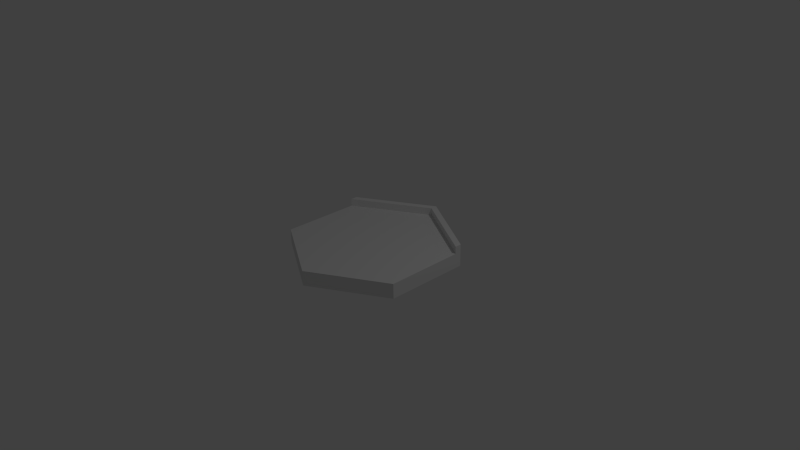 # Source: hexagonTop.blend  (saved by Blender 2.76.0; exported with 4.5.12 LTS)
import bpy
from mathutils import Matrix  # noqa: F401  (used for matrix-valued properties, if any)

bpy.ops.wm.read_factory_settings(use_empty=True)
scene = bpy.context.scene
scene.name = 'Scene'

# ---- collections
col_collection_1 = bpy.data.collections.new('Collection 1'); scene.collection.children.link(col_collection_1)

# ---- world
world_world = bpy.data.worlds.new('World'); scene.world = world_world
world_world.color = (0.05088, 0.05088, 0.05088)
world_world.use_sun_shadow = False
world_world.sun_shadow_jitter_overblur = 0.0
world_world.cycles.sampling_method = 'MANUAL'
world_world.cycles.sample_map_resolution = 256

# ---- cameras
cam_camera = bpy.data.cameras.new('Camera')
cam_camera.clip_end = 100.0
cam_camera.lens = 35.0
cam_camera.sensor_width = 32.0
cam_camera.sensor_height = 18.0
cam_camera.ortho_scale = 7.314
cam_camera.dof.focus_distance = 0.0
cam_camera.dof.aperture_fstop = 128.0

# ---- lights
light_lamp = bpy.data.lights.new('Lamp', 'POINT')
light_lamp.transmission_factor = 0.0
light_lamp.cutoff_distance = 30.0
light_lamp.energy = 100.0
light_lamp.shadow_buffer_clip_start = 1.001
light_lamp.shadow_soft_size = 0.1
light_lamp.shadow_maximum_resolution = 0.006
light_lamp.use_absolute_resolution = True
light_lamp.cycles.use_multiple_importance_sampling = False

# ---- meshes
me_circle_001 = bpy.data.meshes.new('Circle.001')
me_circle_001.from_pydata([(0.0, 0.0, 0.0), (0.0, 1.14, 0.0), (-0.9873, 0.57, 0.0), (-0.9873, -0.57, 0.0), (9.966e-08, -1.14, 0.0), (0.9873, -0.57, 0.0), (0.9873, 0.57, 0.0), (-0.9873, 0.57, 0.2), (0.0, 1.14, 0.2), (0.0, 0.0, 0.2), (-0.9873, -0.57, 0.2), (9.966e-08, -1.14, 0.2), (0.9873, -0.57, 0.2), (0.9873, 0.57, 0.2), (-0.9096, 0.5252, 0.2), (0.0, 1.05, 0.2), (-0.9096, -0.5252, 0.2), (9.182e-08, -1.05, 0.2), (0.9096, -0.5252, 0.2), (0.9096, 0.5252, 0.2), (0.07357, 1.098, 0.2), (0.9098, 0.6147, 0.2), (0.9873, -0.4777, 0.2), (0.9873, 0.4809, 0.2), (0.9873, 0.4809, 0.2), (0.07679, -1.096, 0.2), (0.9102, -0.6145, 0.2), (-0.9096, -0.6148, 0.2), (-0.08243, -1.092, 0.2), (-0.9873, -0.4822, 0.2), (-0.9873, 0.4757, 0.2), (-0.9083, 0.6156, 0.2), (-0.07964, 1.094, 0.2), (-0.07964, 1.094, 0.3), (2.858e-09, 1.14, 0.3), (2.858e-09, 1.05, 0.3), (-0.9873, 0.4757, 0.3), (-0.9873, 0.57, 0.3), (0.9098, 0.6147, 0.3), (0.9873, 0.57, 0.3), (-0.9096, 0.5252, 0.3), (0.9096, 0.5252, 0.3), (0.07357, 1.098, 0.3), (0.9873, 0.4809, 0.3), (-0.9083, 0.6156, 0.3)], [(15, 20), (19, 21), (19, 23), (23, 24), (18, 22), (18, 26), (17, 25), (17, 28), (16, 27), (16, 29), (14, 30), (14, 31), (15, 32)], [(0, 2, 1), (0, 3, 2), (0, 4, 3), (0, 5, 4), (0, 6, 5), (0, 1, 6), (21, 20, 42, 38), (16, 29, 10), (17, 28, 11), (18, 26, 12), (18, 12, 22), (23, 13, 39, 43), (6, 1, 8, 20, 21, 13), (1, 2, 7, 31, 32, 8), (5, 6, 13, 23, 22, 12), (4, 5, 12, 26, 25, 11), (3, 4, 11, 28, 27, 10), (2, 3, 10, 29, 30, 7), (9, 19, 15), (9, 18, 19), (9, 17, 18), (9, 16, 17), (9, 14, 16), (9, 15, 14), (32, 31, 44, 33), (19, 18, 22, 23), (13, 21, 38, 39), (30, 14, 40, 36), (15, 19, 41, 35), (8, 32, 33, 34), (31, 7, 37, 44), (16, 14, 30, 29), (16, 10, 27), (17, 16, 27, 28), (17, 11, 25), (18, 17, 25, 26), (40, 44, 37), (41, 39, 38), (35, 41, 38, 42), (39, 41, 43), (34, 35, 42), (35, 34, 33), (40, 35, 33, 44), (40, 37, 36), (14, 15, 35, 40), (19, 23, 43, 41), (20, 8, 34, 42), (7, 30, 36, 37)])
me_circle_001.use_remesh_preserve_volume = False
me_circle_001.use_remesh_preserve_attributes = False
me_circle_001.use_mirror_vertex_groups = False
me_circle_001.update()

# ---- objects
ob_circle = bpy.data.objects.new('Circle', me_circle_001)
ob_lamp = bpy.data.objects.new('Lamp', light_lamp)
ob_camera = bpy.data.objects.new('Camera', cam_camera)

# ---- transforms, parenting, visibility, modifiers, constraints
ob_circle.location = (0.0, 0.0, 0.0)
ob_circle.lineart.crease_threshold = 0.0
ob_lamp.location = (4.076, 1.005, 5.904)
ob_lamp.rotation_euler = (0.6503, 0.05522, 1.866)
ob_lamp.lock_rotations_4d = False
ob_lamp.empty_display_type = 'ARROWS'
ob_lamp.color = (0.0, 0.0, 0.0, 0.0)
ob_lamp.lineart.crease_threshold = 0.0
ob_camera.location = (7.481, -6.508, 5.344)
ob_camera.rotation_euler = (1.109, 0.01082, 0.8149)
ob_camera.lock_rotations_4d = False
ob_camera.empty_display_type = 'ARROWS'
ob_camera.color = (0.0, 0.0, 0.0, 0.0)
ob_camera.display_type = 'WIRE'
ob_camera.lineart.crease_threshold = 0.0

# ---- collection membership
col_collection_1.objects.link(ob_circle)
col_collection_1.objects.link(ob_lamp)
col_collection_1.objects.link(ob_camera)

# ---- scene / render settings (as saved in the file)
scene.camera = ob_camera
scene.frame_start = 1; scene.frame_end = 250; scene.frame_set(1)
scene.render.engine = 'BLENDER_EEVEE_NEXT'
scene.render.resolution_percentage = 50
scene.render.dither_intensity = 0.0
scene.cycles.use_denoising = False
scene.cycles.samples = 10
scene.cycles.sampling_pattern = 'TABULATED_SOBOL'
scene.cycles.light_sampling_threshold = 0.0
scene.cycles.use_adaptive_sampling = False
scene.cycles.use_light_tree = False
scene.cycles.blur_glossy = 0.0
scene.cycles.pixel_filter_type = 'GAUSSIAN'
scene.cycles.sample_clamp_indirect = 0.0
scene.view_settings.view_transform = 'Standard'
bpy.context.view_layer.update()
